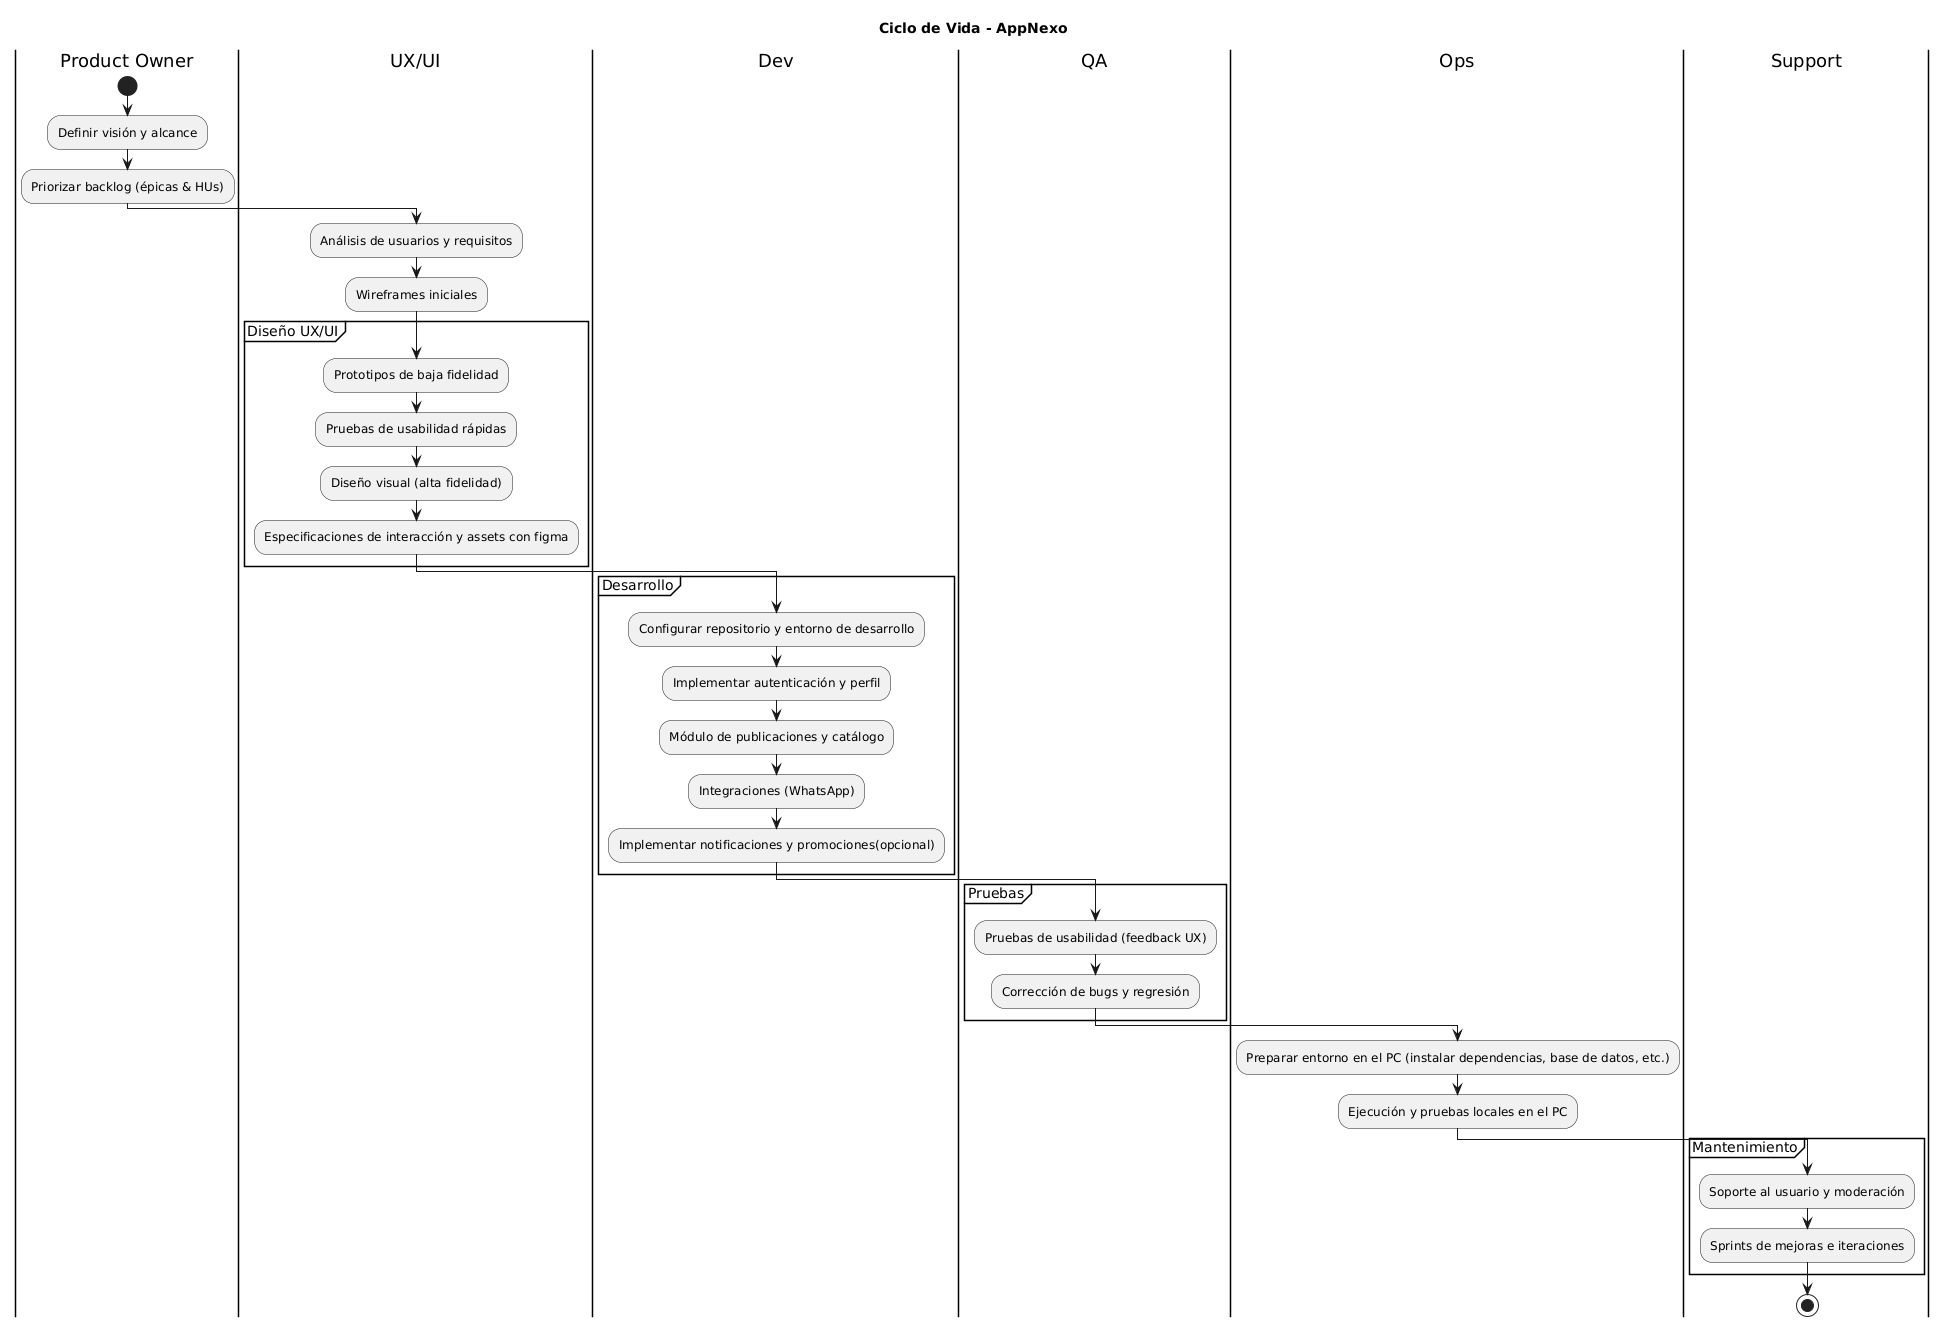

The diagram above was rendered by PlantUML. Its source (embedded in the PNG):
@startuml
title Ciclo de Vida - AppNexo
|Product Owner|
start
:Definir visión y alcance;
:Priorizar backlog (épicas & HUs);
|UX/UI|
:Análisis de usuarios y requisitos;
:Wireframes iniciales;
|UX/UI|
partition "Diseño UX/UI" {
  :Prototipos de baja fidelidad;
  :Pruebas de usabilidad rápidas;
  :Diseño visual (alta fidelidad);
  :Especificaciones de interacción y assets con figma;
}
|Dev|
partition "Desarrollo" {
  :Configurar repositorio y entorno de desarrollo;
  :Implementar autenticación y perfil;
  :Módulo de publicaciones y catálogo;
  :Integraciones (WhatsApp);
  :Implementar notificaciones y promociones(opcional);
}
|QA|
partition "Pruebas" {
  :Pruebas de usabilidad (feedback UX);
  :Corrección de bugs y regresión;
}
|Ops|
:Preparar entorno en el PC (instalar dependencias, base de datos, etc.);
:Ejecución y pruebas locales en el PC;

|Support|
partition "Mantenimiento" {
  :Soporte al usuario y moderación;
  :Sprints de mejoras e iteraciones;
}
stop
@enduml